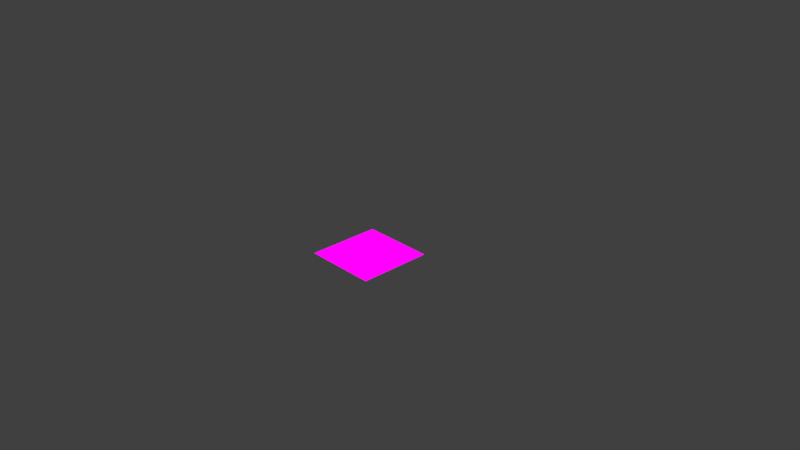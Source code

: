 # Source: panel_inverted.blend  (saved by Blender 2.80.74; exported with 4.5.12 LTS)
import bpy
from mathutils import Matrix  # noqa: F401  (used for matrix-valued properties, if any)

bpy.ops.wm.read_factory_settings(use_empty=True)
scene = bpy.context.scene
scene.name = 'Scene'

# ---- collections
col_collection_1 = bpy.data.collections.new('Collection 1'); scene.collection.children.link(col_collection_1)

# ---- images (referenced by path relative to the original .blend; pixels are not part of the script)
import os
ASSET_DIR = os.environ.get("B2B_ASSET_DIR", "")  # directory of the original .blend (textures are referenced by path, not embedded)
HERE = os.path.dirname(os.path.abspath(__file__))  # packed textures are extracted next to this script under _unpacked/

def load_image(name, relpath, width, height, colorspace="sRGB"):
    """Load a texture the original file referenced (path relative to the .blend, or extracted next to this script)."""
    p = next((c for c in (os.path.join(HERE, relpath), os.path.join(ASSET_DIR, relpath)) if relpath and os.path.exists(c)), "")
    if p:
        img = bpy.data.images.load(p, check_existing=True)
        img.name = name
    else:  # same state as the original file: an image datablock whose file is absent (Cycles renders it pink)
        img = bpy.data.images.new(name, width, height)
        img.source = "FILE"
        img.filepath = "//" + (relpath or name)
    img.colorspace_settings.name = colorspace
    return img
img_panel_placeholder_png = load_image('panel_placeholder.png', 'panel_placeholder.png', 1024, 1024, 'sRGB')

# ---- materials (node trees are filled in below, after node groups)
mat_material = bpy.data.materials.new('Material')
mat_material.surface_render_method = 'BLENDED'
mat_material.blend_method = 'BLEND'
mat_material.use_transparency_overlap = False
mat_material.show_transparent_back = False
mat_material.roughness = 0.25

# ---- material node trees
mat_material.use_nodes = True; mat_material.node_tree.nodes.clear()
_N = mat_material.node_tree.nodes; _L = mat_material.node_tree.links
n0 = _N.new('ShaderNodeUVMap'); n0.name = 'UV Map'; n0.location = (-856, 62)
n1 = _N.new('ShaderNodeMapping'); n1.name = 'Mapping'; n1.location = (-651, 55)
n1.inputs[1].default_value = (0.0, 1.0, 0.0)
n1.inputs[3].default_value = (1.0, -1.0, 1.0)
n2 = _N.new('ShaderNodeOutputMaterial'); n2.name = 'Material Output'; n2.location = (484, 293)
n3 = _N.new('ShaderNodeTexImage'); n3.name = 'Image Texture'; n3.location = (-287, 249)
n3.image = img_panel_placeholder_png
n4 = _N.new('ShaderNodeBackground'); n4.name = 'Background'; n4.location = (10, 306)
_L.new(n0.outputs[0], n1.inputs[0])
_L.new(n1.outputs[0], n3.inputs[0])
_L.new(n3.outputs[0], n4.inputs[0])
_L.new(n4.outputs[0], n2.inputs[0])
_L.new(n3.outputs[1], n4.inputs[1])
n2.is_active_output = True

# ---- world
world_world = bpy.data.worlds.new('World'); scene.world = world_world
world_world.color = (0.05088, 0.05088, 0.05088)
world_world.use_sun_shadow = False
world_world.sun_shadow_jitter_overblur = 0.0
world_world.cycles.sampling_method = 'MANUAL'

# ---- cameras
cam_camera = bpy.data.cameras.new('Camera')
cam_camera.clip_end = 100.0
cam_camera.lens = 35.0
cam_camera.sensor_width = 32.0
cam_camera.sensor_height = 18.0
cam_camera.ortho_scale = 7.314
cam_camera.dof.focus_distance = 0.0
cam_camera.dof.aperture_fstop = 128.0

# ---- lights
light_lamp = bpy.data.lights.new('Lamp', 'POINT')
light_lamp.transmission_factor = 0.0
light_lamp.cutoff_distance = 30.0
light_lamp.energy = 100.0
light_lamp.shadow_buffer_clip_start = 1.001
light_lamp.shadow_soft_size = 0.1
light_lamp.shadow_maximum_resolution = 0.006
light_lamp.use_absolute_resolution = True

# ---- meshes
me_plane = bpy.data.meshes.new('Plane')
me_plane.from_pydata([(-0.4989, -0.503, 0.0007454), (0.5, -0.4999, 0.0007454), (-0.4996, 0.5019, 0.0006348), (0.4998, 0.5028, 0.0004879)], [], [(0, 1, 3, 2)])
_uv = me_plane.uv_layers.new(name='UVMap')
_uv.uv.foreach_set('vector', [0.0001, 9.998e-05, 0.9999, 9.998e-05, 0.9999, 0.9999, 9.998e-05, 0.9999])
me_plane.materials.append(mat_material)
me_plane.use_remesh_preserve_volume = False
me_plane.use_remesh_preserve_attributes = False
me_plane.use_mirror_vertex_groups = False
me_plane.update()

# ---- objects
ob_plane = bpy.data.objects.new('Plane', me_plane)
ob_lamp = bpy.data.objects.new('Lamp', light_lamp)
ob_camera = bpy.data.objects.new('Camera', cam_camera)

# ---- transforms, parenting, visibility, modifiers, constraints
ob_plane.location = (0.0, 0.0, 0.0)
ob_plane.lineart.crease_threshold = 0.0
ob_lamp.location = (4.076, 1.005, 5.904)
ob_lamp.rotation_euler = (0.6503, 0.05522, 1.866)
ob_lamp.lock_rotations_4d = False
ob_lamp.empty_display_type = 'ARROWS'
ob_lamp.color = (0.0, 0.0, 0.0, 0.0)
ob_lamp.lineart.crease_threshold = 0.0
ob_camera.location = (7.481, -6.508, 5.344)
ob_camera.rotation_euler = (1.109, 0.0, 0.8149)
ob_camera.lock_rotations_4d = False
ob_camera.empty_display_type = 'ARROWS'
ob_camera.color = (0.0, 0.0, 0.0, 0.0)
ob_camera.display_type = 'WIRE'
ob_camera.lineart.crease_threshold = 0.0

# ---- collection membership
col_collection_1.objects.link(ob_plane)
col_collection_1.objects.link(ob_lamp)
col_collection_1.objects.link(ob_camera)

# ---- scene / render settings (as saved in the file)
scene.camera = ob_camera
scene.frame_start = 1; scene.frame_end = 250; scene.frame_set(0)
scene.render.engine = 'BLENDER_EEVEE_NEXT'
scene.render.resolution_percentage = 50
scene.render.dither_intensity = 0.0
scene.cycles.use_denoising = False
scene.cycles.samples = 128
scene.cycles.sampling_pattern = 'TABULATED_SOBOL'
scene.cycles.use_adaptive_sampling = False
scene.cycles.use_light_tree = False
scene.cycles.blur_glossy = 0.0
scene.cycles.sample_clamp_indirect = 0.0
scene.view_settings.view_transform = 'Standard'
bpy.context.view_layer.update()

